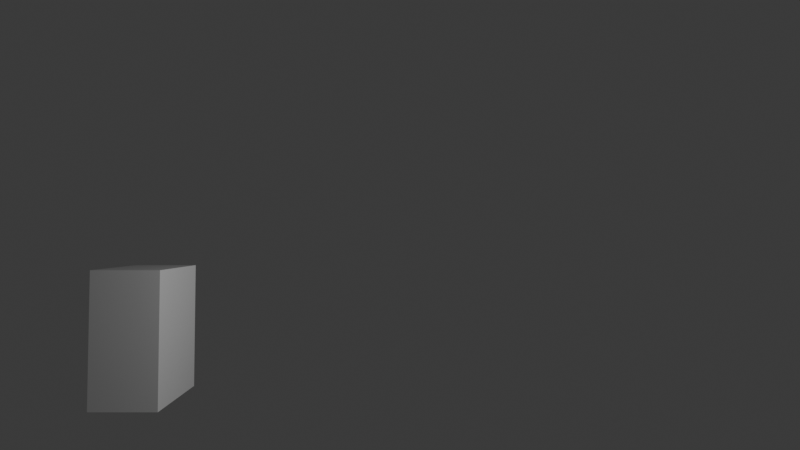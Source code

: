 # Source: dino-game.blend  (saved by Blender 4.1.23; exported with 4.5.12 LTS)
import bpy
from mathutils import Matrix  # noqa: F401  (used for matrix-valued properties, if any)

bpy.ops.wm.read_factory_settings(use_empty=True)
scene = bpy.context.scene
scene.name = 'Scene'

# ---- collections
col_collection = bpy.data.collections.new('Collection'); scene.collection.children.link(col_collection)

# ---- world
world_world = bpy.data.worlds.new('World'); scene.world = world_world
world_world.use_nodes = True; world_world.node_tree.nodes.clear()
_N = world_world.node_tree.nodes; _L = world_world.node_tree.links
n0 = _N.new('ShaderNodeOutputWorld'); n0.name = 'World Output'; n0.location = (300, 300)
n1 = _N.new('ShaderNodeBackground'); n1.name = 'Background'; n1.location = (10, 300)
n1.inputs[0].default_value = (0.05088, 0.05088, 0.05088, 1.0)
_L.new(n1.outputs[0], n0.inputs[0])
n0.is_active_output = True
world_world.color = (0.05088, 0.05088, 0.05088)
world_world.use_sun_shadow = False
world_world.sun_shadow_jitter_overblur = 0.0

# ---- cameras
cam_camera = bpy.data.cameras.new('Camera')
cam_camera.sensor_fit = 'VERTICAL'
cam_camera.clip_end = 100.0
cam_camera.sensor_width = 100.0
cam_camera.sensor_height = 56.0
cam_camera.ortho_scale = 7.314

# ---- lights
light_light = bpy.data.lights.new('Light', 'POINT')
light_light.transmission_factor = 0.0
light_light.energy = 1000.0
light_light.shadow_soft_size = 0.1
light_light.shadow_maximum_resolution = 0.006
light_light.use_absolute_resolution = True

# ---- meshes
me_player = bpy.data.meshes.new('Player')
me_player.from_pydata([(1.0, 1.0, 1.0), (1.0, 1.0, -1.0), (1.0, -1.0, 1.0), (1.0, -1.0, -1.0), (-1.0, 1.0, 1.0), (-1.0, 1.0, -1.0), (-1.0, -1.0, 1.0), (-1.0, -1.0, -1.0)], [], [(0, 4, 6, 2), (3, 2, 6, 7), (7, 6, 4, 5), (5, 1, 3, 7), (1, 0, 2, 3), (5, 4, 0, 1)])
_uv = me_player.uv_layers.new(name='UVMap')
_uv.uv.foreach_set('vector', [0.625, 0.5, 0.875, 0.5, 0.875, 0.75, 0.625, 0.75, 0.375, 0.75, 0.625, 0.75, 0.625, 1.0, 0.375, 1.0, 0.375, 0.0, 0.625, 0.0, 0.625, 0.25, 0.375, 0.25, 0.125, 0.5, 0.375, 0.5, 0.375, 0.75, 0.125, 0.75, 0.375, 0.5, 0.625, 0.5, 0.625, 0.75, 0.375, 0.75, 0.375, 0.25, 0.625, 0.25, 0.625, 0.5, 0.375, 0.5])
_ca = me_player.color_attributes.new('Attribute', 'BYTE_COLOR', 'CORNER')
_ca.data.foreach_set('color', [0.02029, 0.009721, 0.09759, 1.0, 0.02029, 0.009721, 0.09759, 1.0, 0.02029, 0.009721, 0.09759, 1.0, 0.02029, 0.009721, 0.09759, 1.0, 0.02029, 0.009721, 0.09759, 1.0, 0.02029, 0.009721, 0.09759, 1.0, 0.02029, 0.009721, 0.09759, 1.0, 0.02029, 0.009721, 0.09759, 1.0, 0.02029, 0.009721, 0.09759, 1.0, 0.02029, 0.009721, 0.09759, 1.0, 0.02029, 0.009721, 0.09759, 1.0, 0.02029, 0.009721, 0.09759, 1.0, 0.02029, 0.009721, 0.09759, 1.0, 0.02029, 0.009721, 0.09759, 1.0, 0.02029, 0.009721, 0.09759, 1.0, 0.02029, 0.009721, 0.09759, 1.0, 0.02029, 0.009721, 0.09759, 1.0, 0.02029, 0.009721, 0.09759, 1.0, 0.02029, 0.009721, 0.09759, 1.0, 0.02029, 0.009721, 0.09759, 1.0, 0.02029, 0.009721, 0.09759, 1.0, 0.02029, 0.009721, 0.09759, 1.0, 0.02029, 0.009721, 0.09759, 1.0, 0.02029, 0.009721, 0.09759, 1.0])
me_player.materials.append(None)
me_player.use_mirror_vertex_groups = False
me_player.use_paint_bone_selection = False
me_player.use_paint_mask = True
me_player.update()
me_obstacle = bpy.data.meshes.new('Obstacle')
me_obstacle.from_pydata([(-1.0, -1.0, -1.0), (-1.0, -1.0, 1.0), (-1.0, 1.0, -1.0), (-1.0, 1.0, 1.0), (1.0, -1.0, -1.0), (1.0, -1.0, 1.0), (1.0, 1.0, -1.0), (1.0, 1.0, 1.0)], [], [(0, 1, 3, 2), (2, 3, 7, 6), (6, 7, 5, 4), (4, 5, 1, 0), (2, 6, 4, 0), (7, 3, 1, 5)])
_uv = me_obstacle.uv_layers.new(name='UVMap')
_uv.uv.foreach_set('vector', [0.375, 0.0, 0.625, 0.0, 0.625, 0.25, 0.375, 0.25, 0.375, 0.25, 0.625, 0.25, 0.625, 0.5, 0.375, 0.5, 0.375, 0.5, 0.625, 0.5, 0.625, 0.75, 0.375, 0.75, 0.375, 0.75, 0.625, 0.75, 0.625, 1.0, 0.375, 1.0, 0.125, 0.5, 0.375, 0.5, 0.375, 0.75, 0.125, 0.75, 0.625, 0.5, 0.875, 0.5, 0.875, 0.75, 0.625, 0.75])
_ca = me_obstacle.color_attributes.new('Attribute', 'BYTE_COLOR', 'CORNER')
_ca.data.foreach_set('color', [1.0, 0.2307, 0.09084, 1.0, 1.0, 0.2307, 0.09084, 1.0, 1.0, 0.2307, 0.09084, 1.0, 1.0, 0.2307, 0.09084, 1.0, 1.0, 0.2307, 0.09084, 1.0, 1.0, 0.2307, 0.09084, 1.0, 1.0, 0.2307, 0.09084, 1.0, 1.0, 0.2307, 0.09084, 1.0, 1.0, 0.2307, 0.09084, 1.0, 1.0, 0.2307, 0.09084, 1.0, 1.0, 0.2307, 0.09084, 1.0, 1.0, 0.2307, 0.09084, 1.0, 1.0, 0.2307, 0.09084, 1.0, 1.0, 0.2307, 0.09084, 1.0, 1.0, 0.2307, 0.09084, 1.0, 1.0, 0.2307, 0.09084, 1.0, 1.0, 0.2307, 0.09084, 1.0, 1.0, 0.2307, 0.09084, 1.0, 1.0, 0.2307, 0.09084, 1.0, 1.0, 0.2307, 0.09084, 1.0, 1.0, 0.2307, 0.09084, 1.0, 1.0, 0.2307, 0.09084, 1.0, 1.0, 0.2307, 0.09084, 1.0, 1.0, 0.2307, 0.09084, 1.0])
me_obstacle.materials.append(None)
me_obstacle.use_paint_bone_selection = False
me_obstacle.use_paint_mask = True
me_obstacle.update()
me_projectile = bpy.data.meshes.new('Projectile')
me_projectile.from_pydata([(-1.0, -1.0, -1.0), (-1.0, -1.0, 1.0), (-1.0, 1.0, -1.0), (-1.0, 1.0, 1.0), (1.0, -1.0, -1.0), (1.0, -1.0, 1.0), (1.0, 1.0, -1.0), (1.0, 1.0, 1.0)], [], [(0, 1, 3, 2), (2, 3, 7, 6), (6, 7, 5, 4), (4, 5, 1, 0), (2, 6, 4, 0), (7, 3, 1, 5)])
_uv = me_projectile.uv_layers.new(name='UVMap')
_uv.uv.foreach_set('vector', [0.375, 0.0, 0.625, 0.0, 0.625, 0.25, 0.375, 0.25, 0.375, 0.25, 0.625, 0.25, 0.625, 0.5, 0.375, 0.5, 0.375, 0.5, 0.625, 0.5, 0.625, 0.75, 0.375, 0.75, 0.375, 0.75, 0.625, 0.75, 0.625, 1.0, 0.375, 1.0, 0.125, 0.5, 0.375, 0.5, 0.375, 0.75, 0.125, 0.75, 0.625, 0.5, 0.875, 0.5, 0.875, 0.75, 0.625, 0.75])
_ca = me_projectile.color_attributes.new('Attribute', 'BYTE_COLOR', 'CORNER')
_ca.data.foreach_set('color', [0.1946, 1.0, 0.8963, 1.0, 0.1946, 1.0, 0.8963, 1.0, 0.1946, 1.0, 0.8963, 1.0, 0.1946, 1.0, 0.8963, 1.0, 0.1946, 1.0, 0.8963, 1.0, 0.1946, 1.0, 0.8963, 1.0, 0.1946, 1.0, 0.8963, 1.0, 0.1946, 1.0, 0.8963, 1.0, 0.1946, 1.0, 0.8963, 1.0, 0.1946, 1.0, 0.8963, 1.0, 0.1946, 1.0, 0.8963, 1.0, 0.1946, 1.0, 0.8963, 1.0, 0.1946, 1.0, 0.8963, 1.0, 0.1946, 1.0, 0.8963, 1.0, 0.1946, 1.0, 0.8963, 1.0, 0.1946, 1.0, 0.8963, 1.0, 0.1946, 1.0, 0.8963, 1.0, 0.1946, 1.0, 0.8963, 1.0, 0.1946, 1.0, 0.8963, 1.0, 0.1946, 1.0, 0.8963, 1.0, 0.1946, 1.0, 0.8963, 1.0, 0.1946, 1.0, 0.8963, 1.0, 0.1946, 1.0, 0.8963, 1.0, 0.1946, 1.0, 0.8963, 1.0])
me_projectile.materials.append(None)
me_projectile.use_paint_bone_selection = False
me_projectile.use_paint_mask = True
me_projectile.update()

# ---- objects
ob_light = bpy.data.objects.new('Light', light_light)
ob_player = bpy.data.objects.new('Player', me_player)
ob_camera = bpy.data.objects.new('Camera', cam_camera)
ob_obstacle = bpy.data.objects.new('Obstacle', me_obstacle)
ob_projectile = bpy.data.objects.new('Projectile', me_projectile)

# ---- transforms, parenting, visibility, modifiers, constraints
ob_light.location = (4.076, 1.005, 5.904)
ob_light.rotation_euler = (0.6503, -0.1047, -3.142)
ob_light.lock_rotations_4d = False
ob_light.empty_display_type = 'ARROWS'
ob_light.color = (0.0, 0.0, 0.0, 0.0)
ob_light.lineart.crease_threshold = 0.0
ob_player.location = (0.0, -7.841, 2.0)
ob_player.scale = (1.0, 1.0, 2.0)
ob_player.lock_rotations_4d = False
ob_player.empty_display_type = 'ARROWS'
ob_player.lineart.crease_threshold = 0.0
ob_camera.location = (12.48, 0.0, 4.978)
ob_camera.rotation_euler = (1.598, 0.0, 1.571)
ob_camera.lock_rotations_4d = False
ob_camera.empty_display_type = 'ARROWS'
ob_camera.color = (0.0, 0.0, 0.0, 0.0)
ob_camera.display_type = 'WIRE'
ob_camera.lineart.crease_threshold = 0.0
ob_obstacle.location = (0.0, 14.66, 1.0)
ob_projectile.location = (0.0, -14.63, 3.0)

# ---- collection membership
scene.collection.objects.link(ob_light)
col_collection.objects.link(ob_player)
col_collection.objects.link(ob_camera)
col_collection.objects.link(ob_obstacle)
col_collection.objects.link(ob_projectile)

# ---- scene / render settings (as saved in the file)
scene.camera = ob_camera
scene.frame_start = 1; scene.frame_end = 250; scene.frame_set(1)
scene.render.engine = 'BLENDER_EEVEE_NEXT'
scene.cycles.sampling_pattern = 'TABULATED_SOBOL'
scene.eevee.ray_tracing_options.trace_max_roughness = 0.0
bpy.context.view_layer.update()
